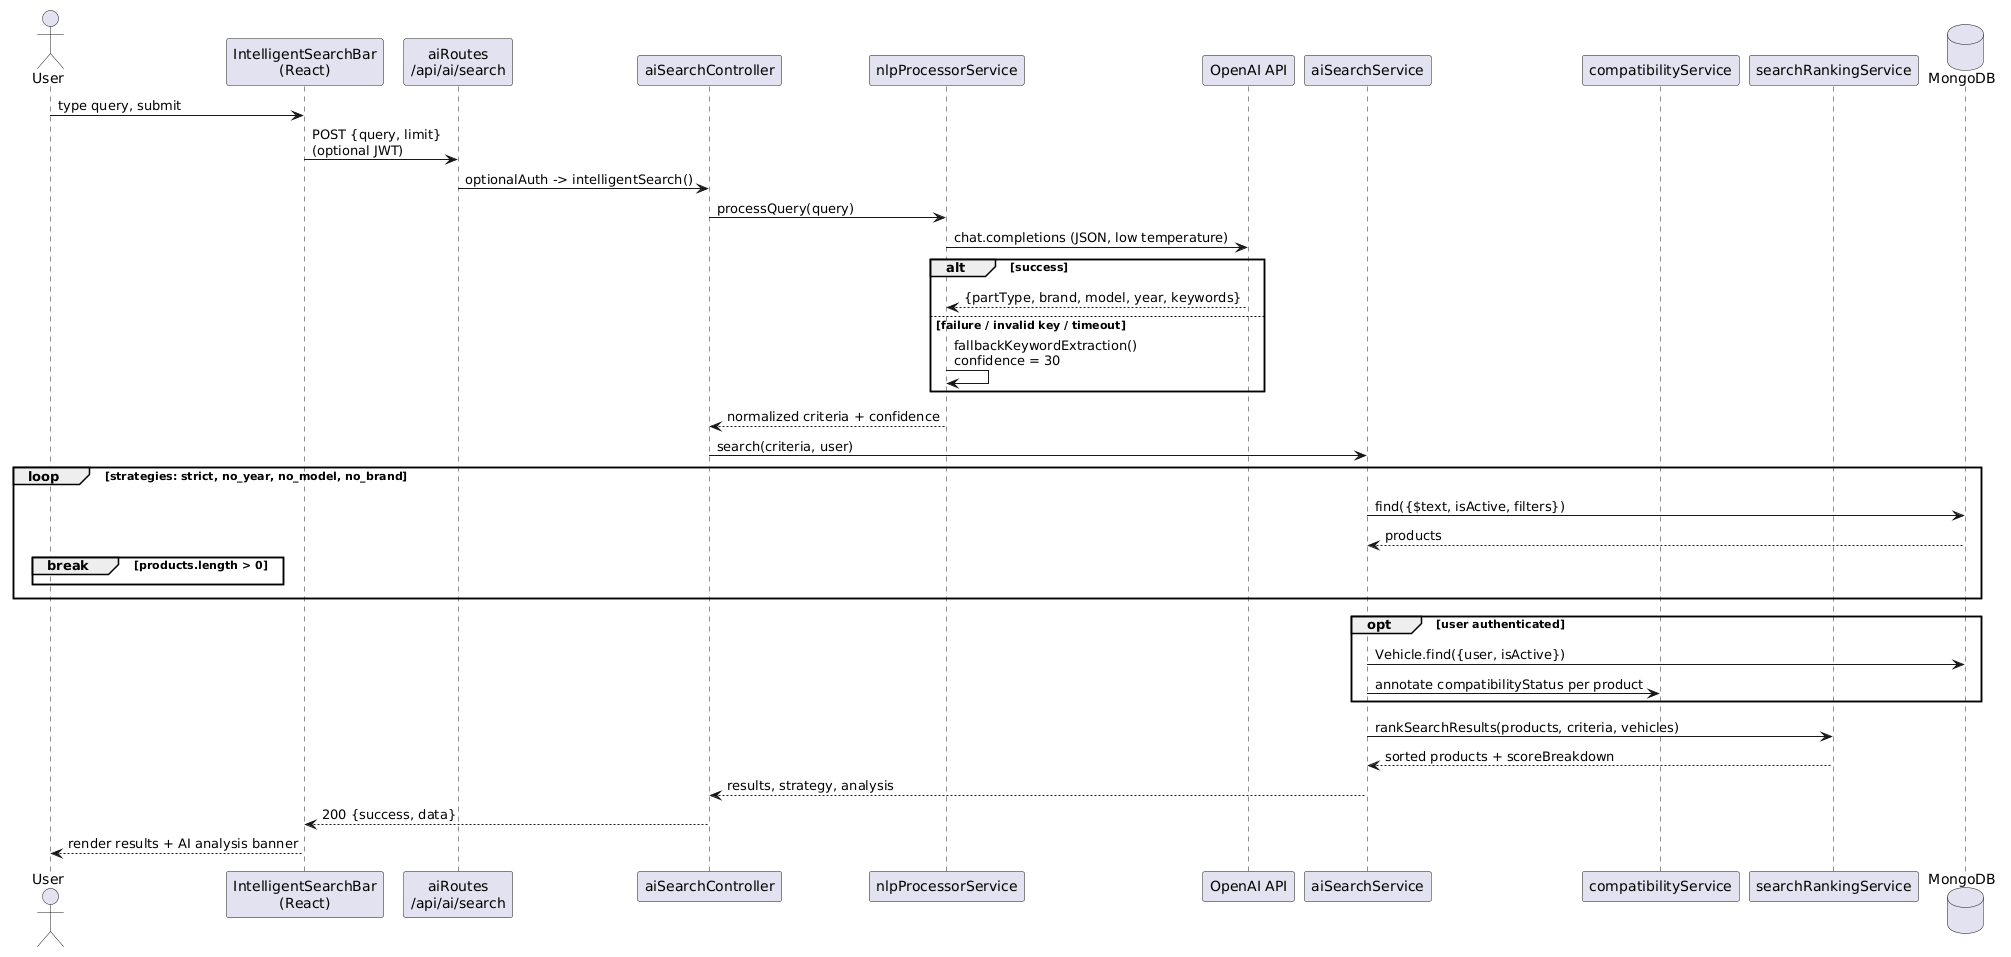

The diagram above was rendered by PlantUML. Its source (embedded in the PNG):
@startuml
actor User
participant "IntelligentSearchBar\n(React)" as UI
participant "aiRoutes\n/api/ai/search" as R
participant "aiSearchController" as C
participant "nlpProcessorService" as NLP
participant "OpenAI API" as OAI
participant "aiSearchService" as S
participant "compatibilityService" as CS
participant "searchRankingService" as RK
database "MongoDB" as DB
User -> UI : type query, submit
UI -> R : POST {query, limit}\n(optional JWT)
R -> C : optionalAuth -> intelligentSearch()
C -> NLP : processQuery(query)
NLP -> OAI : chat.completions (JSON, low temperature)
alt success
  OAI --> NLP : {partType, brand, model, year, keywords}
else failure / invalid key / timeout
  NLP -> NLP : fallbackKeywordExtraction()\nconfidence = 30
end
NLP --> C : normalized criteria + confidence
C -> S : search(criteria, user)
loop strategies: strict, no_year, no_model, no_brand
  S -> DB : find({$text, isActive, filters})
  DB --> S : products
  break products.length > 0
  end
end
opt user authenticated
  S -> DB : Vehicle.find({user, isActive})
  S -> CS : annotate compatibilityStatus per product
end
S -> RK : rankSearchResults(products, criteria, vehicles)
RK --> S : sorted products + scoreBreakdown
S --> C : results, strategy, analysis
C --> UI : 200 {success, data}
UI --> User : render results + AI analysis banner
@enduml